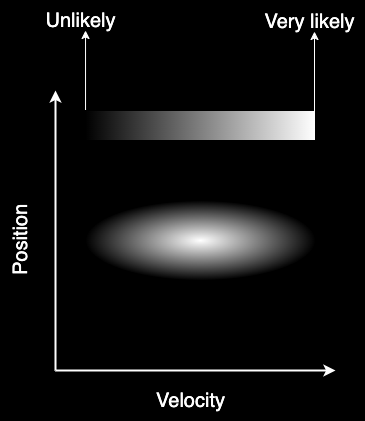

The diagram above was exported from draw.io. Its source (the exported page's mxGraphModel, read from the mxfile embedded in the PNG):
<mxGraphModel dx="1185" dy="642" grid="1" gridSize="10" guides="1" tooltips="1" connect="1" arrows="1" fold="1" page="0" pageScale="1" pageWidth="827" pageHeight="1169" background="#000000" math="0" shadow="0">
  <root>
    <mxCell id="0" />
    <mxCell id="1" parent="0" />
    <mxCell id="BCU_mWQofPBJmxMguMgW-1" value="" style="endArrow=classic;html=1;rounded=0;strokeWidth=2;strokeColor=#FFFFFF;" edge="1" parent="1">
      <mxGeometry width="50" height="50" relative="1" as="geometry">
        <mxPoint x="120" y="560" as="sourcePoint" />
        <mxPoint x="120" y="280" as="targetPoint" />
      </mxGeometry>
    </mxCell>
    <mxCell id="BCU_mWQofPBJmxMguMgW-2" value="" style="endArrow=classic;html=1;rounded=0;strokeWidth=2;strokeColor=#FFFFFF;" edge="1" parent="1">
      <mxGeometry width="50" height="50" relative="1" as="geometry">
        <mxPoint x="120" y="560" as="sourcePoint" />
        <mxPoint x="400" y="560" as="targetPoint" />
      </mxGeometry>
    </mxCell>
    <mxCell id="BCU_mWQofPBJmxMguMgW-7" style="edgeStyle=orthogonalEdgeStyle;rounded=0;orthogonalLoop=1;jettySize=auto;html=1;strokeColor=#FFFFFF;" edge="1" parent="1" source="BCU_mWQofPBJmxMguMgW-3">
      <mxGeometry relative="1" as="geometry">
        <mxPoint x="150" y="220" as="targetPoint" />
        <Array as="points">
          <mxPoint x="150" y="220" />
        </Array>
      </mxGeometry>
    </mxCell>
    <mxCell id="BCU_mWQofPBJmxMguMgW-3" value="" style="rounded=0;whiteSpace=wrap;html=1;gradientColor=default;gradientDirection=west;" vertex="1" parent="1">
      <mxGeometry x="150" y="300" width="230" height="30" as="geometry" />
    </mxCell>
    <mxCell id="BCU_mWQofPBJmxMguMgW-4" value="&lt;font style=&quot;font-size: 20px;&quot; color=&quot;#ffffff&quot;&gt;Velocity&lt;/font&gt;" style="text;html=1;align=center;verticalAlign=middle;resizable=0;points=[];autosize=1;strokeColor=none;fillColor=none;" vertex="1" parent="1">
      <mxGeometry x="210" y="570" width="90" height="40" as="geometry" />
    </mxCell>
    <mxCell id="BCU_mWQofPBJmxMguMgW-5" value="&lt;font style=&quot;font-size: 20px;&quot; color=&quot;#ffffff&quot;&gt;Position&lt;/font&gt;" style="text;html=1;align=center;verticalAlign=middle;resizable=0;points=[];autosize=1;strokeColor=none;fillColor=none;rotation=-90;" vertex="1" parent="1">
      <mxGeometry x="40" y="410" width="90" height="40" as="geometry" />
    </mxCell>
    <mxCell id="BCU_mWQofPBJmxMguMgW-6" value="" style="ellipse;whiteSpace=wrap;html=1;gradientColor=default;gradientDirection=radial;" vertex="1" parent="1">
      <mxGeometry x="150" y="390" width="230" height="80" as="geometry" />
    </mxCell>
    <mxCell id="BCU_mWQofPBJmxMguMgW-9" value="&lt;font color=&quot;#ffffff&quot; style=&quot;font-size: 20px;&quot;&gt;Unlikely&lt;/font&gt;" style="text;html=1;align=center;verticalAlign=middle;resizable=0;points=[];autosize=1;strokeColor=none;fillColor=none;" vertex="1" parent="1">
      <mxGeometry x="100" y="190" width="90" height="40" as="geometry" />
    </mxCell>
    <mxCell id="BCU_mWQofPBJmxMguMgW-14" style="edgeStyle=orthogonalEdgeStyle;rounded=0;orthogonalLoop=1;jettySize=auto;html=1;strokeColor=#FFFFFF;" edge="1" parent="1">
      <mxGeometry relative="1" as="geometry">
        <mxPoint x="379" y="221" as="targetPoint" />
        <mxPoint x="379" y="301" as="sourcePoint" />
        <Array as="points">
          <mxPoint x="379" y="221" />
        </Array>
      </mxGeometry>
    </mxCell>
    <mxCell id="BCU_mWQofPBJmxMguMgW-15" value="&lt;font color=&quot;#ffffff&quot; style=&quot;font-size: 20px;&quot;&gt;Very likely&lt;/font&gt;" style="text;html=1;align=center;verticalAlign=middle;resizable=0;points=[];autosize=1;strokeColor=none;fillColor=none;" vertex="1" parent="1">
      <mxGeometry x="319" y="191" width="110" height="40" as="geometry" />
    </mxCell>
  </root>
</mxGraphModel>